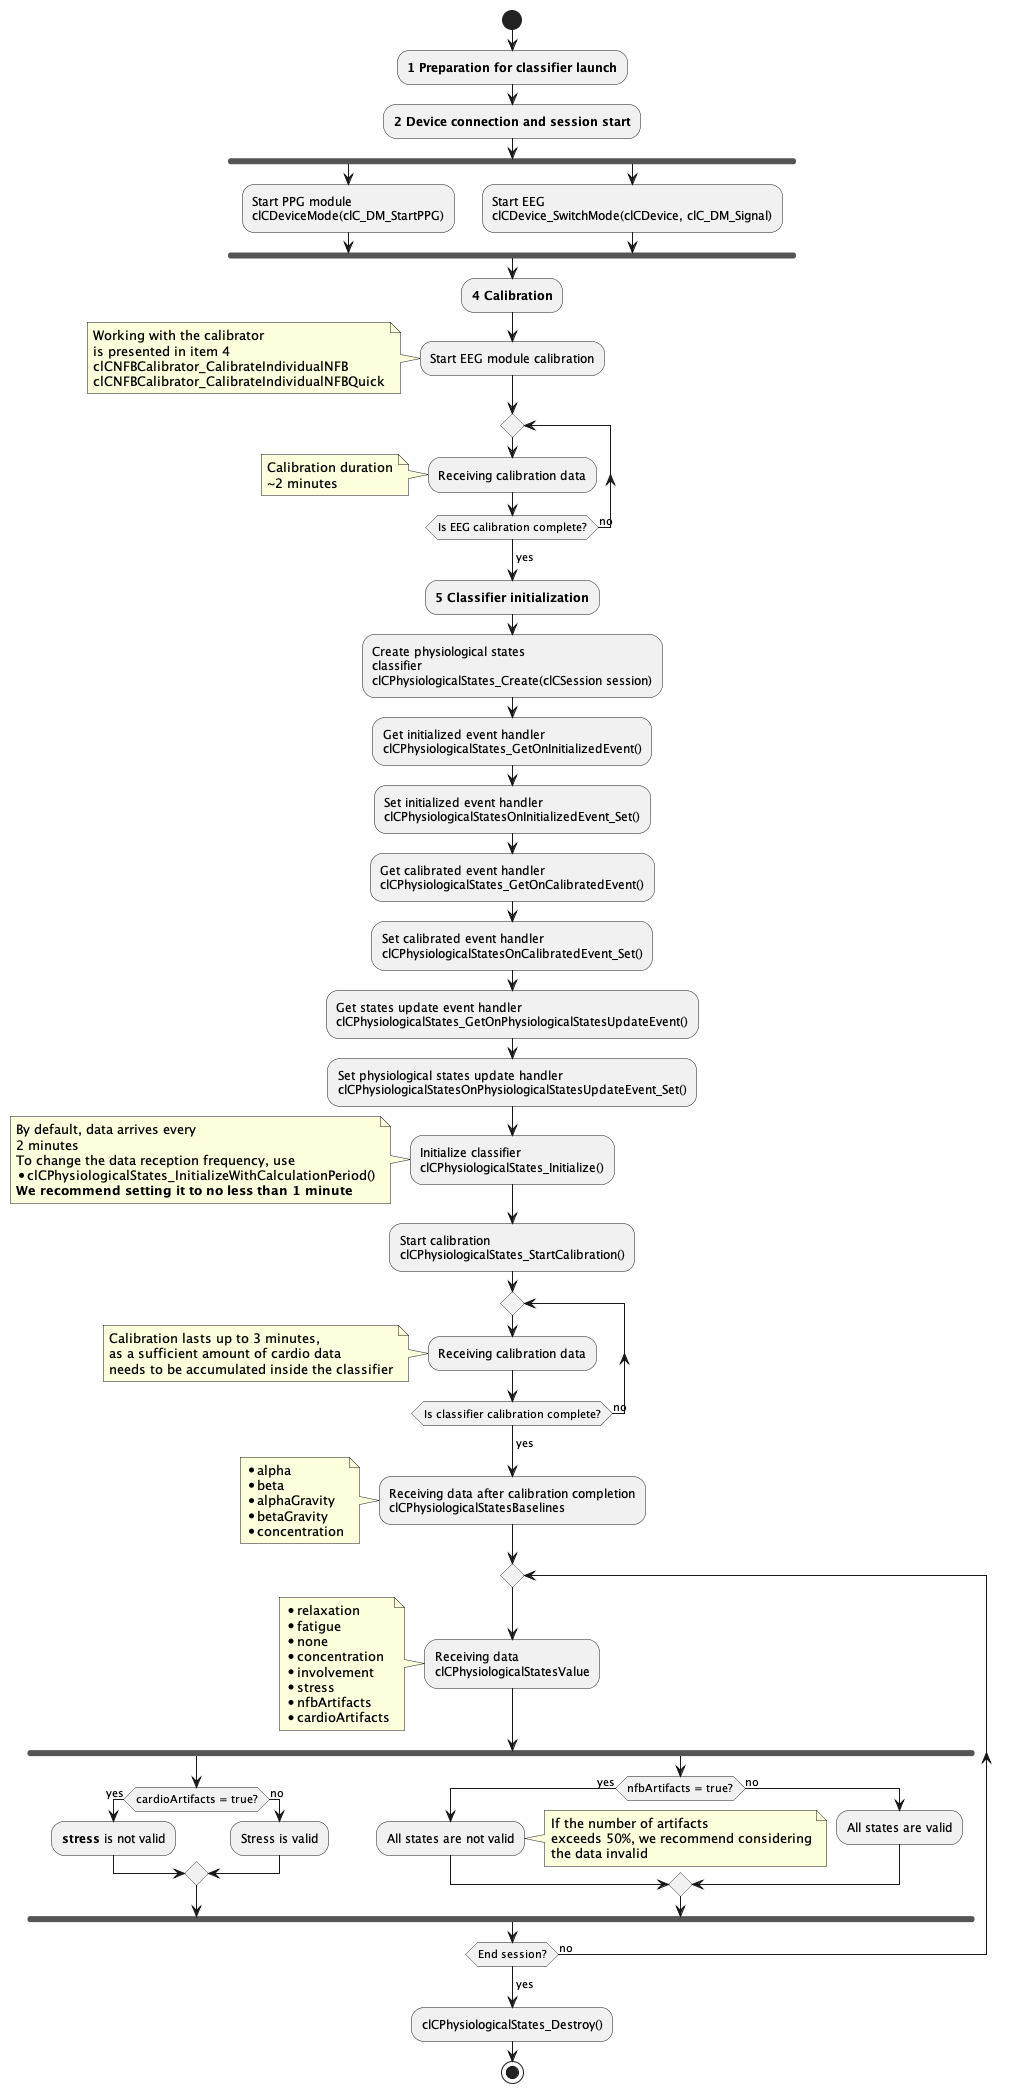

The diagram above was rendered by PlantUML. Its source (embedded in the PNG):
@startuml

start

:**1 Preparation for classifier launch**;
:**2 Device connection and session start**;
fork
    :Start PPG module\nclCDeviceMode(clC_DM_StartPPG);
fork again
    :Start EEG\nclCDevice_SwitchMode(clCDevice, clC_DM_Signal);
end fork
:**4 Calibration**;
:Start EEG module calibration;
note left
    Working with the calibrator
    is presented in item 4
    clCNFBCalibrator_CalibrateIndividualNFB
    clCNFBCalibrator_CalibrateIndividualNFBQuick
end note

repeat
    :Receiving calibration data;
    note left
        Calibration duration
        ~2 minutes
    end note
    repeat while (Is EEG calibration complete?) is (no)
    ->yes;
:**5 Classifier initialization**;
:Create physiological states\nclassifier\nclCPhysiologicalStates_Create(clCSession session);
:Get initialized event handler\nclCPhysiologicalStates_GetOnInitializedEvent();
:Set initialized event handler\nclCPhysiologicalStatesOnInitializedEvent_Set();
:Get calibrated event handler\nclCPhysiologicalStates_GetOnCalibratedEvent();
:Set calibrated event handler\nclCPhysiologicalStatesOnCalibratedEvent_Set();
:Get states update event handler\nclCPhysiologicalStates_GetOnPhysiologicalStatesUpdateEvent();
:Set physiological states update handler\nclCPhysiologicalStatesOnPhysiologicalStatesUpdateEvent_Set();
:Initialize classifier\nclCPhysiologicalStates_Initialize();
    note left
        By default, data arrives every
        2 minutes
        To change the data reception frequency, use
        * clCPhysiologicalStates_InitializeWithCalculationPeriod()
        **We recommend setting it to no less than 1 minute**
    end note
:Start calibration\nclCPhysiologicalStates_StartCalibration();
repeat
    :Receiving calibration data;
    note left
        Calibration lasts up to 3 minutes,
        as a sufficient amount of cardio data
        needs to be accumulated inside the classifier
    end note
    repeat while (Is classifier calibration complete?) is (no)
    ->yes;
:Receiving data after calibration completion\nclCPhysiologicalStatesBaselines;
    note left
        * alpha
        * beta
        * alphaGravity
        * betaGravity
        * concentration
    end note
repeat
:Receiving data\nclCPhysiologicalStatesValue;
    note left
       * relaxation
       * fatigue
       * none
       * concentration
       * involvement
       * stress
       * nfbArtifacts
       * cardioArtifacts
    end note
fork
if (cardioArtifacts = true?) then (yes)
:**stress** is not valid;
else
->no;
:Stress is valid;
endif
fork again
if (nfbArtifacts = true?) then (yes)
:All states are not valid;
note right
    If the number of artifacts
    exceeds 50%, we recommend considering
    the data invalid
end note
else
->no;
:All states are valid;
endif
end fork
repeat while (End session?) is (no)
->yes;
:clCPhysiologicalStates_Destroy();
stop
@enduml